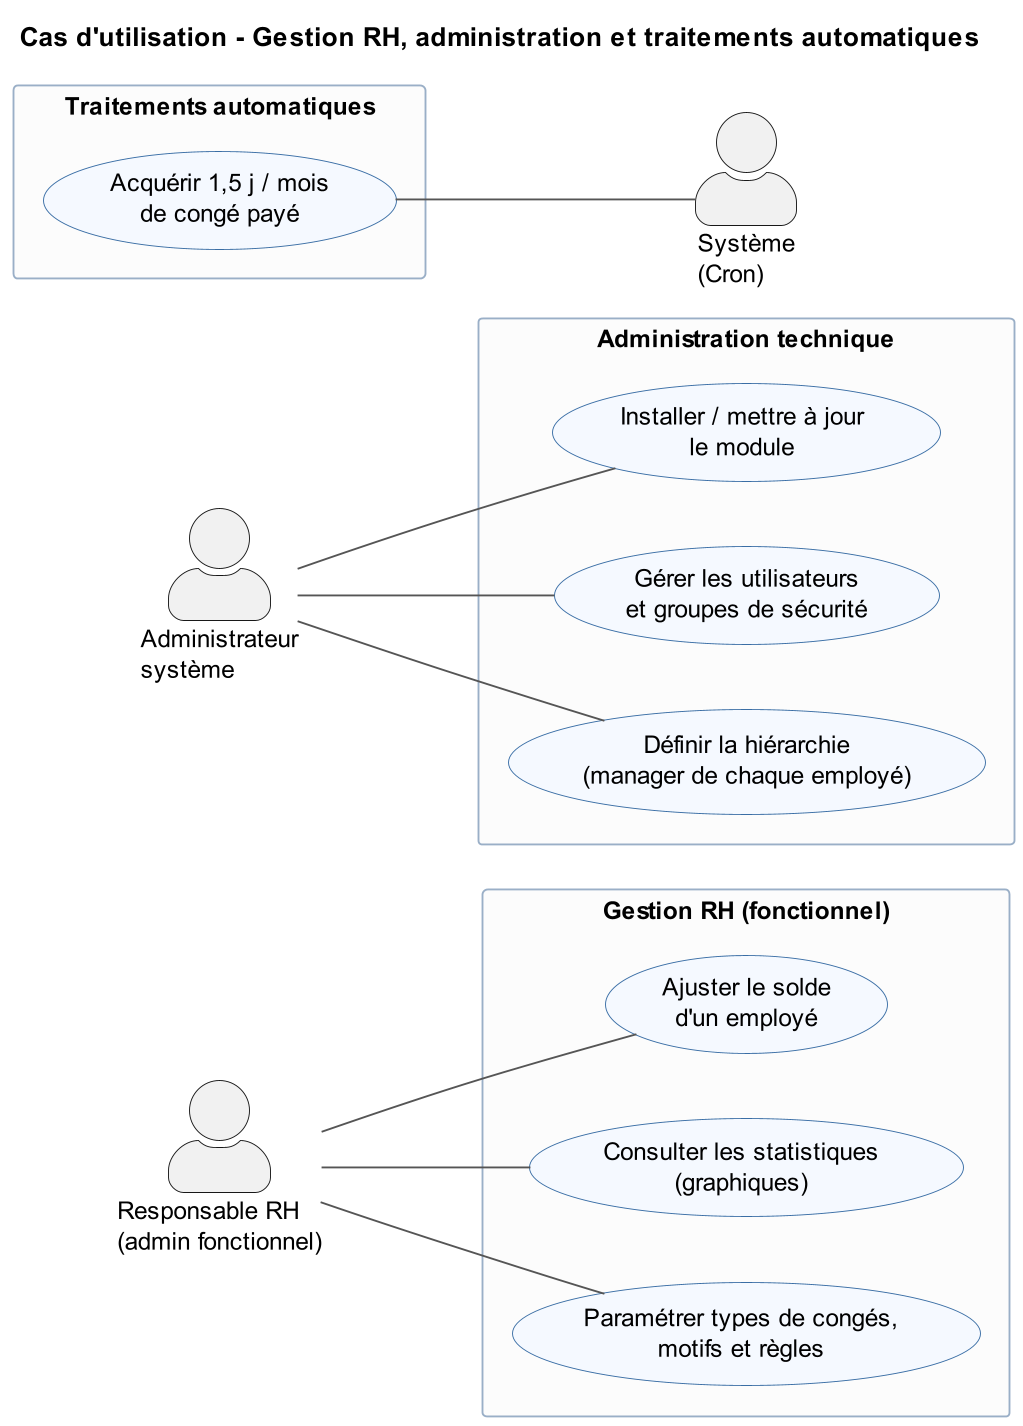

The diagram above was rendered by PlantUML. Its source (embedded in the PNG):
@startuml uc_3_administration
skinparamlocked dpi 180
!include _style.iuml
title Cas d'utilisation - Gestion RH, administration et traitements automatiques

actor "Responsable RH\n(admin fonctionnel)" as RH
actor "Administrateur\nsystème" as ADM
actor "Système\n(Cron)" as SYS

rectangle "Gestion RH (fonctionnel)" {
  usecase "Ajuster le solde\nd'un employé" as UC_ADJUST
  usecase "Consulter les statistiques\n(graphiques)" as UC_STATS
  usecase "Paramétrer types de congés,\nmotifs et règles" as UC_PARAM
}

rectangle "Administration technique" {
  usecase "Installer / mettre à jour\nle module" as UC_INSTALL
  usecase "Gérer les utilisateurs\net groupes de sécurité" as UC_USERS
  usecase "Définir la hiérarchie\n(manager de chaque employé)" as UC_HIER
}

rectangle "Traitements automatiques" {
  usecase "Acquérir 1,5 j / mois\nde congé payé" as UC_ACCRUAL
}

RH -- UC_ADJUST
RH -- UC_STATS
RH -- UC_PARAM

ADM -- UC_INSTALL
ADM -- UC_USERS
ADM -- UC_HIER

UC_ACCRUAL -- SYS
@enduml